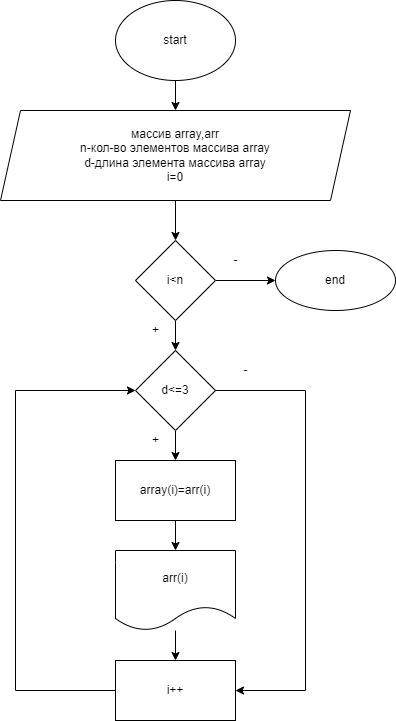

The diagram above was exported from draw.io. Its source (the exported page's mxGraphModel, read from the mxfile embedded in the PNG):
<mxGraphModel dx="868" dy="453" grid="1" gridSize="10" guides="1" tooltips="1" connect="1" arrows="1" fold="1" page="1" pageScale="1" pageWidth="827" pageHeight="1169" math="0" shadow="0">
  <root>
    <mxCell id="0" />
    <mxCell id="1" parent="0" />
    <mxCell id="CKE8JbEP3hIaEBHb5iPa-3" value="" style="edgeStyle=orthogonalEdgeStyle;rounded=0;orthogonalLoop=1;jettySize=auto;html=1;" edge="1" parent="1" source="CKE8JbEP3hIaEBHb5iPa-1" target="CKE8JbEP3hIaEBHb5iPa-2">
      <mxGeometry relative="1" as="geometry" />
    </mxCell>
    <mxCell id="CKE8JbEP3hIaEBHb5iPa-1" value="start" style="ellipse;whiteSpace=wrap;html=1;" vertex="1" parent="1">
      <mxGeometry x="320" y="40" width="120" height="80" as="geometry" />
    </mxCell>
    <mxCell id="CKE8JbEP3hIaEBHb5iPa-5" value="" style="edgeStyle=orthogonalEdgeStyle;rounded=0;orthogonalLoop=1;jettySize=auto;html=1;" edge="1" parent="1" source="CKE8JbEP3hIaEBHb5iPa-2" target="CKE8JbEP3hIaEBHb5iPa-4">
      <mxGeometry relative="1" as="geometry" />
    </mxCell>
    <mxCell id="CKE8JbEP3hIaEBHb5iPa-2" value="массив array,arr&lt;br&gt;n-кол-во элементов массива array&lt;br&gt;d-длина элемента массива array&lt;br&gt;i=0" style="shape=parallelogram;perimeter=parallelogramPerimeter;whiteSpace=wrap;html=1;fixedSize=1;" vertex="1" parent="1">
      <mxGeometry x="205" y="150" width="350" height="90" as="geometry" />
    </mxCell>
    <mxCell id="CKE8JbEP3hIaEBHb5iPa-7" value="" style="edgeStyle=orthogonalEdgeStyle;rounded=0;orthogonalLoop=1;jettySize=auto;html=1;" edge="1" parent="1" source="CKE8JbEP3hIaEBHb5iPa-4" target="CKE8JbEP3hIaEBHb5iPa-6">
      <mxGeometry relative="1" as="geometry" />
    </mxCell>
    <mxCell id="CKE8JbEP3hIaEBHb5iPa-17" value="" style="edgeStyle=orthogonalEdgeStyle;rounded=0;orthogonalLoop=1;jettySize=auto;html=1;" edge="1" parent="1" source="CKE8JbEP3hIaEBHb5iPa-4" target="CKE8JbEP3hIaEBHb5iPa-16">
      <mxGeometry relative="1" as="geometry" />
    </mxCell>
    <mxCell id="CKE8JbEP3hIaEBHb5iPa-4" value="i&amp;lt;n" style="rhombus;whiteSpace=wrap;html=1;" vertex="1" parent="1">
      <mxGeometry x="340" y="280" width="80" height="80" as="geometry" />
    </mxCell>
    <mxCell id="CKE8JbEP3hIaEBHb5iPa-9" value="" style="edgeStyle=orthogonalEdgeStyle;rounded=0;orthogonalLoop=1;jettySize=auto;html=1;" edge="1" parent="1" source="CKE8JbEP3hIaEBHb5iPa-6" target="CKE8JbEP3hIaEBHb5iPa-8">
      <mxGeometry relative="1" as="geometry" />
    </mxCell>
    <mxCell id="CKE8JbEP3hIaEBHb5iPa-6" value="d&amp;lt;=3" style="rhombus;whiteSpace=wrap;html=1;" vertex="1" parent="1">
      <mxGeometry x="340" y="390" width="80" height="80" as="geometry" />
    </mxCell>
    <mxCell id="CKE8JbEP3hIaEBHb5iPa-11" value="" style="edgeStyle=orthogonalEdgeStyle;rounded=0;orthogonalLoop=1;jettySize=auto;html=1;" edge="1" parent="1" source="CKE8JbEP3hIaEBHb5iPa-8" target="CKE8JbEP3hIaEBHb5iPa-10">
      <mxGeometry relative="1" as="geometry" />
    </mxCell>
    <mxCell id="CKE8JbEP3hIaEBHb5iPa-8" value="array(i)=arr(i)" style="whiteSpace=wrap;html=1;" vertex="1" parent="1">
      <mxGeometry x="320" y="500" width="120" height="60" as="geometry" />
    </mxCell>
    <mxCell id="CKE8JbEP3hIaEBHb5iPa-13" value="" style="edgeStyle=orthogonalEdgeStyle;rounded=0;orthogonalLoop=1;jettySize=auto;html=1;" edge="1" parent="1" source="CKE8JbEP3hIaEBHb5iPa-10" target="CKE8JbEP3hIaEBHb5iPa-12">
      <mxGeometry relative="1" as="geometry" />
    </mxCell>
    <mxCell id="CKE8JbEP3hIaEBHb5iPa-10" value="arr(i)" style="shape=document;whiteSpace=wrap;html=1;boundedLbl=1;" vertex="1" parent="1">
      <mxGeometry x="320" y="590" width="120" height="80" as="geometry" />
    </mxCell>
    <mxCell id="CKE8JbEP3hIaEBHb5iPa-12" value="i++" style="whiteSpace=wrap;html=1;" vertex="1" parent="1">
      <mxGeometry x="320" y="700" width="120" height="60" as="geometry" />
    </mxCell>
    <mxCell id="CKE8JbEP3hIaEBHb5iPa-14" value="" style="endArrow=classic;html=1;rounded=0;exitX=0;exitY=0.5;exitDx=0;exitDy=0;entryX=0;entryY=0.5;entryDx=0;entryDy=0;" edge="1" parent="1" source="CKE8JbEP3hIaEBHb5iPa-12" target="CKE8JbEP3hIaEBHb5iPa-6">
      <mxGeometry width="50" height="50" relative="1" as="geometry">
        <mxPoint x="390" y="610" as="sourcePoint" />
        <mxPoint x="260" y="360" as="targetPoint" />
        <Array as="points">
          <mxPoint x="220" y="730" />
          <mxPoint x="220" y="430" />
        </Array>
      </mxGeometry>
    </mxCell>
    <mxCell id="CKE8JbEP3hIaEBHb5iPa-15" value="+" style="text;html=1;align=center;verticalAlign=middle;resizable=0;points=[];autosize=1;strokeColor=none;fillColor=none;" vertex="1" parent="1">
      <mxGeometry x="350" y="360" width="20" height="20" as="geometry" />
    </mxCell>
    <mxCell id="CKE8JbEP3hIaEBHb5iPa-16" value="end" style="ellipse;whiteSpace=wrap;html=1;" vertex="1" parent="1">
      <mxGeometry x="480" y="290" width="120" height="60" as="geometry" />
    </mxCell>
    <mxCell id="CKE8JbEP3hIaEBHb5iPa-18" value="-" style="text;html=1;align=center;verticalAlign=middle;resizable=0;points=[];autosize=1;strokeColor=none;fillColor=none;" vertex="1" parent="1">
      <mxGeometry x="430" y="290" width="20" height="20" as="geometry" />
    </mxCell>
    <mxCell id="CKE8JbEP3hIaEBHb5iPa-19" value="" style="endArrow=classic;html=1;rounded=0;exitX=1;exitY=0.5;exitDx=0;exitDy=0;entryX=1;entryY=0.5;entryDx=0;entryDy=0;" edge="1" parent="1" source="CKE8JbEP3hIaEBHb5iPa-6" target="CKE8JbEP3hIaEBHb5iPa-12">
      <mxGeometry width="50" height="50" relative="1" as="geometry">
        <mxPoint x="390" y="460" as="sourcePoint" />
        <mxPoint x="440" y="410" as="targetPoint" />
        <Array as="points">
          <mxPoint x="510" y="430" />
          <mxPoint x="510" y="730" />
        </Array>
      </mxGeometry>
    </mxCell>
    <mxCell id="CKE8JbEP3hIaEBHb5iPa-20" value="-" style="text;html=1;align=center;verticalAlign=middle;resizable=0;points=[];autosize=1;strokeColor=none;fillColor=none;" vertex="1" parent="1">
      <mxGeometry x="440" y="400" width="20" height="20" as="geometry" />
    </mxCell>
    <mxCell id="CKE8JbEP3hIaEBHb5iPa-21" value="+" style="text;html=1;align=center;verticalAlign=middle;resizable=0;points=[];autosize=1;strokeColor=none;fillColor=none;" vertex="1" parent="1">
      <mxGeometry x="350" y="470" width="20" height="20" as="geometry" />
    </mxCell>
  </root>
</mxGraphModel>